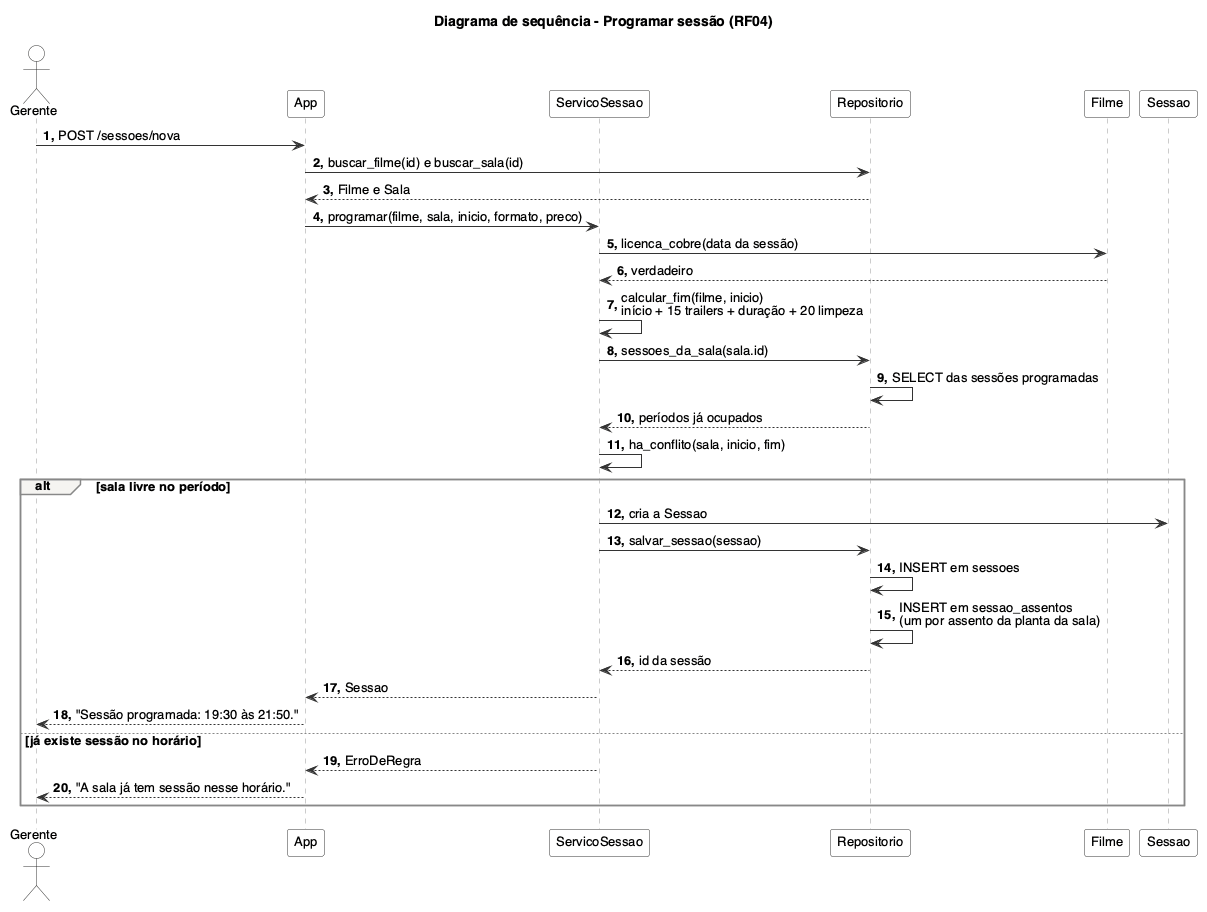

The diagram above was rendered by PlantUML. Its source (embedded in the PNG):
@startuml seq_programar_sessao
skinparam shadowing false
skinparam defaultFontName Helvetica
skinparam defaultFontSize 13
skinparam sequence {
  ParticipantBackgroundColor #FFFFFF
  ParticipantBorderColor #333333
  ActorBackgroundColor #FFFFFF
  ActorBorderColor #333333
  LifeLineBorderColor #999999
  GroupBorderColor #888888
  GroupBackgroundColor #F5F4F1
  ArrowColor #333333
}
autonumber "<b>0."
title Diagrama de sequência - Programar sessão (RF04)

actor "Gerente" as G
participant "App" as A
participant "ServicoSessao" as S
participant "Repositorio" as R
participant "Filme" as F
participant "Sessao" as SE

G -> A : POST /sessoes/nova
A -> R : buscar_filme(id) e buscar_sala(id)
R --> A : Filme e Sala
A -> S : programar(filme, sala, inicio, formato, preco)

S -> F : licenca_cobre(data da sessão)
F --> S : verdadeiro
S -> S : calcular_fim(filme, inicio)\ninício + 15 trailers + duração + 20 limpeza
S -> R : sessoes_da_sala(sala.id)
R -> R : SELECT das sessões programadas
R --> S : períodos já ocupados
S -> S : ha_conflito(sala, inicio, fim)

alt sala livre no período
  S -> SE : cria a Sessao
  S -> R : salvar_sessao(sessao)
  R -> R : INSERT em sessoes
  R -> R : INSERT em sessao_assentos\n(um por assento da planta da sala)
  R --> S : id da sessão
  S --> A : Sessao
  A --> G : "Sessão programada: 19:30 às 21:50."
else já existe sessão no horário
  S --> A : ErroDeRegra
  A --> G : "A sala já tem sessão nesse horário."
end
@enduml